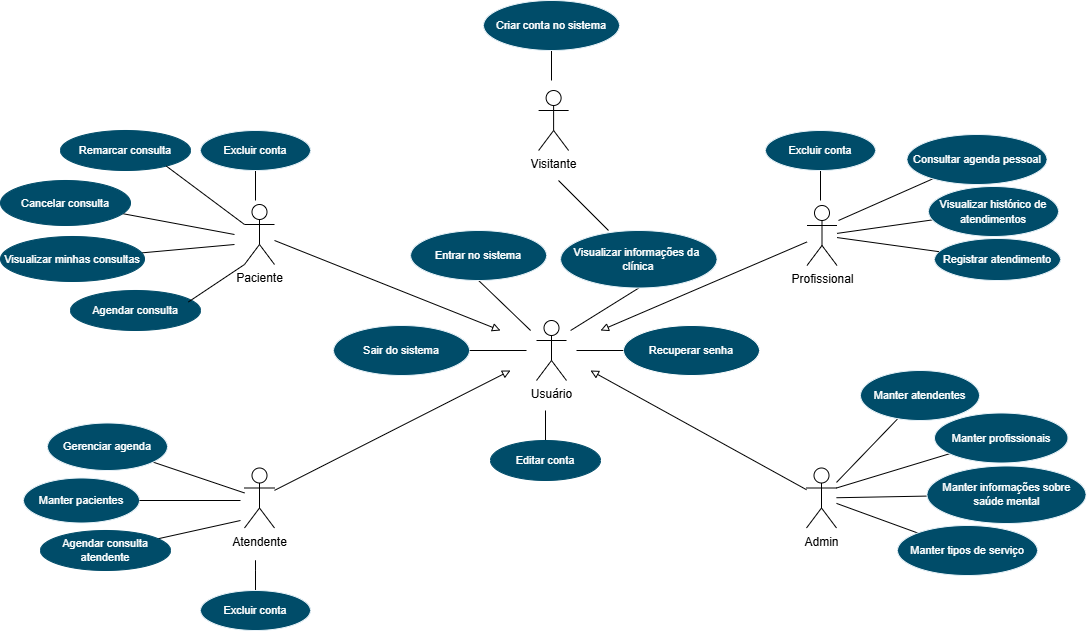

The diagram above was exported from draw.io. Its source (the exported page's mxGraphModel, read from the mxfile embedded in the PNG):
<mxGraphModel dx="907" dy="830" grid="1" gridSize="10" guides="0" tooltips="1" connect="1" arrows="1" fold="1" page="1" pageScale="1" pageWidth="827" pageHeight="1169" math="0" shadow="0">
  <root>
    <mxCell id="0" />
    <mxCell id="1" parent="0" />
    <mxCell id="e7O0EFjPWnBAMHPJP0LU-36" value="Usuário" style="shape=umlActor;verticalLabelPosition=bottom;verticalAlign=top;html=1;outlineConnect=0;" parent="1" vertex="1">
      <mxGeometry x="2136" y="590" width="30" height="60" as="geometry" />
    </mxCell>
    <mxCell id="e7O0EFjPWnBAMHPJP0LU-37" style="edgeStyle=none;rounded=0;orthogonalLoop=1;jettySize=auto;html=1;exitX=0;exitY=0.5;exitDx=0;exitDy=0;strokeColor=default;align=center;verticalAlign=middle;fontFamily=Helvetica;fontSize=11;fontColor=default;labelBackgroundColor=default;startArrow=none;startFill=0;endArrow=none;endFill=0;" parent="1" source="e7O0EFjPWnBAMHPJP0LU-38" edge="1">
      <mxGeometry relative="1" as="geometry">
        <mxPoint x="2176" y="620" as="targetPoint" />
      </mxGeometry>
    </mxCell>
    <mxCell id="e7O0EFjPWnBAMHPJP0LU-38" value="&lt;font color=&quot;#ffffff&quot;&gt;Recuperar senha&lt;/font&gt;" style="ellipse;whiteSpace=wrap;html=1;fontFamily=Helvetica;fontSize=11;fontColor=#333333;labelBackgroundColor=none;fillColor=#004C69;strokeColor=#FFFFFF;" parent="1" vertex="1">
      <mxGeometry x="2223" y="595" width="136" height="50" as="geometry" />
    </mxCell>
    <mxCell id="e7O0EFjPWnBAMHPJP0LU-51" style="edgeStyle=none;rounded=0;orthogonalLoop=1;jettySize=auto;html=1;strokeColor=default;align=center;verticalAlign=middle;fontFamily=Helvetica;fontSize=11;fontColor=default;labelBackgroundColor=default;startArrow=none;startFill=0;endArrow=none;endFill=0;" parent="1" source="e7O0EFjPWnBAMHPJP0LU-40" edge="1">
      <mxGeometry relative="1" as="geometry">
        <mxPoint x="2145" y="680" as="targetPoint" />
      </mxGeometry>
    </mxCell>
    <mxCell id="e7O0EFjPWnBAMHPJP0LU-40" value="&lt;font color=&quot;#ffffff&quot;&gt;Editar conta&lt;/font&gt;" style="ellipse;whiteSpace=wrap;html=1;fontFamily=Helvetica;fontSize=11;labelBackgroundColor=none;fillColor=#004c69;strokeColor=#004C69;fontColor=#333333;" parent="1" vertex="1">
      <mxGeometry x="2090" y="710" width="110" height="40" as="geometry" />
    </mxCell>
    <mxCell id="e7O0EFjPWnBAMHPJP0LU-49" style="edgeStyle=none;rounded=0;orthogonalLoop=1;jettySize=auto;html=1;exitX=0.5;exitY=1;exitDx=0;exitDy=0;strokeColor=default;align=center;verticalAlign=middle;fontFamily=Helvetica;fontSize=11;fontColor=default;labelBackgroundColor=default;startArrow=none;startFill=0;endArrow=none;endFill=0;" parent="1" source="e7O0EFjPWnBAMHPJP0LU-42" edge="1">
      <mxGeometry relative="1" as="geometry">
        <mxPoint x="2130.11" y="600" as="targetPoint" />
      </mxGeometry>
    </mxCell>
    <mxCell id="e7O0EFjPWnBAMHPJP0LU-42" value="Entrar no sistema" style="ellipse;whiteSpace=wrap;html=1;fontFamily=Helvetica;fontSize=11;fontColor=#FFFFFF;labelBackgroundColor=none;fillColor=#004C69;strokeColor=#E9F3F9;" parent="1" vertex="1">
      <mxGeometry x="2010.11" y="500" width="136" height="50" as="geometry" />
    </mxCell>
    <mxCell id="e7O0EFjPWnBAMHPJP0LU-43" style="edgeStyle=none;rounded=0;orthogonalLoop=1;jettySize=auto;html=1;exitX=1;exitY=0.5;exitDx=0;exitDy=0;strokeColor=default;align=center;verticalAlign=middle;fontFamily=Helvetica;fontSize=11;fontColor=default;labelBackgroundColor=default;startArrow=none;startFill=0;endArrow=none;endFill=0;" parent="1" source="e7O0EFjPWnBAMHPJP0LU-44" edge="1">
      <mxGeometry relative="1" as="geometry">
        <mxPoint x="2126" y="620" as="targetPoint" />
      </mxGeometry>
    </mxCell>
    <mxCell id="e7O0EFjPWnBAMHPJP0LU-44" value="Sair do sistema" style="ellipse;whiteSpace=wrap;html=1;fontFamily=Helvetica;fontSize=11;fontColor=#FFFFFF;labelBackgroundColor=none;fillColor=#004C69;strokeColor=#E9F3F9;" parent="1" vertex="1">
      <mxGeometry x="1933.03" y="595" width="136" height="50" as="geometry" />
    </mxCell>
    <mxCell id="WHYWlsghIG-EDC8eEKVs-2" style="rounded=0;orthogonalLoop=1;jettySize=auto;html=1;endArrow=none;startFill=0;" parent="1" source="e7O0EFjPWnBAMHPJP0LU-46" edge="1">
      <mxGeometry relative="1" as="geometry">
        <mxPoint x="1855" y="840" as="targetPoint" />
        <Array as="points">
          <mxPoint x="1855" y="840" />
          <mxPoint x="1855" y="830" />
        </Array>
      </mxGeometry>
    </mxCell>
    <mxCell id="e7O0EFjPWnBAMHPJP0LU-46" value="Excluir conta" style="ellipse;whiteSpace=wrap;html=1;fontFamily=Helvetica;fontSize=11;fontColor=#FFFFFF;labelBackgroundColor=none;fillColor=#004C69;strokeColor=#E9F3F9;" parent="1" vertex="1">
      <mxGeometry x="1800" y="860" width="110" height="40" as="geometry" />
    </mxCell>
    <mxCell id="e7O0EFjPWnBAMHPJP0LU-50" style="edgeStyle=none;rounded=0;orthogonalLoop=1;jettySize=auto;html=1;exitX=0.5;exitY=1;exitDx=0;exitDy=0;strokeColor=default;align=center;verticalAlign=middle;fontFamily=Helvetica;fontSize=11;fontColor=default;labelBackgroundColor=default;startArrow=none;startFill=0;endArrow=none;endFill=0;" parent="1" source="e7O0EFjPWnBAMHPJP0LU-48" edge="1">
      <mxGeometry relative="1" as="geometry">
        <mxPoint x="2170.11" y="600" as="targetPoint" />
      </mxGeometry>
    </mxCell>
    <mxCell id="e7O0EFjPWnBAMHPJP0LU-48" value="Visualizar informações da&amp;nbsp;&lt;div&gt;clínica&lt;/div&gt;" style="ellipse;whiteSpace=wrap;html=1;fontFamily=Helvetica;fontSize=11;fontColor=#FFFFFF;labelBackgroundColor=none;fillColor=#004C69;strokeColor=#E9F3F9;" parent="1" vertex="1">
      <mxGeometry x="2160.11" y="500" width="156.4" height="57.5" as="geometry" />
    </mxCell>
    <mxCell id="e7O0EFjPWnBAMHPJP0LU-118" style="edgeStyle=none;rounded=0;orthogonalLoop=1;jettySize=auto;html=1;strokeColor=default;align=center;verticalAlign=middle;fontFamily=Helvetica;fontSize=11;fontColor=default;labelBackgroundColor=default;startArrow=none;startFill=0;endArrow=block;endFill=0;" parent="1" source="e7O0EFjPWnBAMHPJP0LU-54" edge="1">
      <mxGeometry relative="1" as="geometry">
        <mxPoint x="2190" y="640" as="targetPoint" />
      </mxGeometry>
    </mxCell>
    <mxCell id="ixyhoaIsoTg_aOQRkYTO-3" style="rounded=0;orthogonalLoop=1;jettySize=auto;html=1;exitX=1;exitY=0.3333333333333333;exitDx=0;exitDy=0;exitPerimeter=0;startArrow=none;startFill=0;endArrow=none;endFill=0;" parent="1" source="e7O0EFjPWnBAMHPJP0LU-54" target="ixyhoaIsoTg_aOQRkYTO-2" edge="1">
      <mxGeometry relative="1" as="geometry" />
    </mxCell>
    <mxCell id="e7O0EFjPWnBAMHPJP0LU-54" value="Admin" style="shape=umlActor;verticalLabelPosition=bottom;verticalAlign=top;html=1;outlineConnect=0;" parent="1" vertex="1">
      <mxGeometry x="2406" y="737.5" width="30" height="60" as="geometry" />
    </mxCell>
    <mxCell id="e7O0EFjPWnBAMHPJP0LU-115" style="edgeStyle=none;rounded=0;orthogonalLoop=1;jettySize=auto;html=1;strokeColor=default;align=center;verticalAlign=middle;fontFamily=Helvetica;fontSize=11;fontColor=default;labelBackgroundColor=default;startArrow=none;startFill=0;endArrow=block;endFill=0;" parent="1" source="e7O0EFjPWnBAMHPJP0LU-55" edge="1">
      <mxGeometry relative="1" as="geometry">
        <mxPoint x="2110" y="640" as="targetPoint" />
      </mxGeometry>
    </mxCell>
    <mxCell id="e7O0EFjPWnBAMHPJP0LU-55" value="Atendente" style="shape=umlActor;verticalLabelPosition=bottom;verticalAlign=top;html=1;outlineConnect=0;" parent="1" vertex="1">
      <mxGeometry x="1844" y="737.5" width="30" height="60" as="geometry" />
    </mxCell>
    <mxCell id="e7O0EFjPWnBAMHPJP0LU-56" style="rounded=0;orthogonalLoop=1;jettySize=auto;html=1;endArrow=none;endFill=0;" parent="1" source="e7O0EFjPWnBAMHPJP0LU-54" target="e7O0EFjPWnBAMHPJP0LU-57" edge="1">
      <mxGeometry relative="1" as="geometry">
        <mxPoint x="2546" y="782.5" as="targetPoint" />
      </mxGeometry>
    </mxCell>
    <mxCell id="e7O0EFjPWnBAMHPJP0LU-57" value="Manter atendentes" style="ellipse;whiteSpace=wrap;html=1;fontSize=11;fillColor=#004C69;fontColor=#FFFFFF;strokeColor=#E9F3F9;" parent="1" vertex="1">
      <mxGeometry x="2460" y="640" width="119" height="50" as="geometry" />
    </mxCell>
    <mxCell id="e7O0EFjPWnBAMHPJP0LU-61" style="rounded=0;orthogonalLoop=1;jettySize=auto;html=1;endArrow=none;endFill=0;" parent="1" source="e7O0EFjPWnBAMHPJP0LU-62" target="e7O0EFjPWnBAMHPJP0LU-54" edge="1">
      <mxGeometry relative="1" as="geometry" />
    </mxCell>
    <mxCell id="e7O0EFjPWnBAMHPJP0LU-62" value="Manter tipos de serviço" style="ellipse;whiteSpace=wrap;html=1;fontSize=11;fillColor=#004C69;strokeColor=#E9F3F9;fontColor=#FFFFFF;" parent="1" vertex="1">
      <mxGeometry x="2497" y="795" width="140" height="50" as="geometry" />
    </mxCell>
    <mxCell id="e7O0EFjPWnBAMHPJP0LU-63" style="edgeStyle=none;rounded=0;orthogonalLoop=1;jettySize=auto;html=1;strokeColor=default;align=center;verticalAlign=middle;fontFamily=Helvetica;fontSize=11;fontColor=default;labelBackgroundColor=default;endArrow=none;endFill=0;" parent="1" source="e7O0EFjPWnBAMHPJP0LU-64" target="e7O0EFjPWnBAMHPJP0LU-54" edge="1">
      <mxGeometry relative="1" as="geometry" />
    </mxCell>
    <mxCell id="e7O0EFjPWnBAMHPJP0LU-64" value="Manter informações sobre saúde mental" style="ellipse;whiteSpace=wrap;html=1;fontSize=11;fillColor=#004C69;fontColor=#FFFFFF;strokeColor=#E9F3F9;" parent="1" vertex="1">
      <mxGeometry x="2526.5" y="735.5" width="159" height="57.5" as="geometry" />
    </mxCell>
    <mxCell id="lnAsOg7gTQo4jJVtETAS-23" style="edgeStyle=none;rounded=0;orthogonalLoop=1;jettySize=auto;html=1;strokeColor=default;align=center;verticalAlign=middle;fontFamily=Helvetica;fontSize=11;fontColor=default;labelBackgroundColor=default;endArrow=none;endFill=0;" parent="1" edge="1">
      <mxGeometry relative="1" as="geometry">
        <mxPoint x="2158" y="450" as="sourcePoint" />
        <mxPoint x="2208" y="500" as="targetPoint" />
      </mxGeometry>
    </mxCell>
    <mxCell id="e7O0EFjPWnBAMHPJP0LU-65" value="Visitante" style="shape=umlActor;verticalLabelPosition=bottom;verticalAlign=top;html=1;" parent="1" vertex="1">
      <mxGeometry x="2138.11" y="360" width="30" height="60" as="geometry" />
    </mxCell>
    <mxCell id="e7O0EFjPWnBAMHPJP0LU-117" style="edgeStyle=none;rounded=0;orthogonalLoop=1;jettySize=auto;html=1;strokeColor=default;align=center;verticalAlign=middle;fontFamily=Helvetica;fontSize=11;fontColor=default;labelBackgroundColor=default;startArrow=none;startFill=0;endArrow=block;endFill=0;" parent="1" source="e7O0EFjPWnBAMHPJP0LU-68" edge="1">
      <mxGeometry relative="1" as="geometry">
        <mxPoint x="2200" y="600" as="targetPoint" />
      </mxGeometry>
    </mxCell>
    <mxCell id="e7O0EFjPWnBAMHPJP0LU-68" value="Profissional" style="shape=umlActor;verticalLabelPosition=bottom;verticalAlign=top;html=1;" parent="1" vertex="1">
      <mxGeometry x="2406.5" y="475" width="30" height="60" as="geometry" />
    </mxCell>
    <mxCell id="e7O0EFjPWnBAMHPJP0LU-116" style="edgeStyle=none;rounded=0;orthogonalLoop=1;jettySize=auto;html=1;strokeColor=default;align=center;verticalAlign=middle;fontFamily=Helvetica;fontSize=11;fontColor=default;labelBackgroundColor=default;startArrow=none;startFill=0;endArrow=block;endFill=0;" parent="1" source="e7O0EFjPWnBAMHPJP0LU-71" edge="1">
      <mxGeometry relative="1" as="geometry">
        <mxPoint x="2100" y="600" as="targetPoint" />
      </mxGeometry>
    </mxCell>
    <mxCell id="e7O0EFjPWnBAMHPJP0LU-71" value="Paciente" style="shape=umlActor;verticalLabelPosition=bottom;verticalAlign=top;html=1;" parent="1" vertex="1">
      <mxGeometry x="1844" y="474" width="30" height="60" as="geometry" />
    </mxCell>
    <mxCell id="e7O0EFjPWnBAMHPJP0LU-72" style="edgeStyle=none;rounded=0;orthogonalLoop=1;jettySize=auto;html=1;strokeColor=default;align=center;verticalAlign=middle;fontFamily=Helvetica;fontSize=11;fontColor=default;labelBackgroundColor=default;endArrow=none;endFill=0;" parent="1" source="e7O0EFjPWnBAMHPJP0LU-73" edge="1">
      <mxGeometry relative="1" as="geometry">
        <mxPoint x="1834" y="504" as="targetPoint" />
      </mxGeometry>
    </mxCell>
    <mxCell id="e7O0EFjPWnBAMHPJP0LU-73" value="&lt;font color=&quot;#ffffff&quot;&gt;Cancelar consulta&lt;/font&gt;" style="ellipse;whiteSpace=wrap;html=1;fontFamily=Helvetica;fontSize=11;fontColor=#333333;labelBackgroundColor=none;fillColor=#004c69;strokeColor=#004C69;" parent="1" vertex="1">
      <mxGeometry x="1600" y="450" width="130" height="45" as="geometry" />
    </mxCell>
    <mxCell id="e7O0EFjPWnBAMHPJP0LU-76" style="edgeStyle=none;rounded=0;orthogonalLoop=1;jettySize=auto;html=1;strokeColor=default;align=center;verticalAlign=middle;fontFamily=Helvetica;fontSize=11;fontColor=default;labelBackgroundColor=default;endArrow=none;endFill=0;" parent="1" source="e7O0EFjPWnBAMHPJP0LU-77" edge="1">
      <mxGeometry relative="1" as="geometry">
        <mxPoint x="2151" y="350" as="targetPoint" />
      </mxGeometry>
    </mxCell>
    <mxCell id="e7O0EFjPWnBAMHPJP0LU-77" value="Criar conta no sistema" style="ellipse;whiteSpace=wrap;html=1;fontFamily=Helvetica;fontSize=11;fontColor=#FFFFFF;labelBackgroundColor=none;fillColor=#004C69;strokeColor=#E9F3F9;" parent="1" vertex="1">
      <mxGeometry x="2083" y="270" width="136" height="50" as="geometry" />
    </mxCell>
    <mxCell id="e7O0EFjPWnBAMHPJP0LU-82" value="" style="ellipse;whiteSpace=wrap;html=1;align=center;aspect=fixed;fillColor=none;strokeColor=none;resizable=0;perimeter=centerPerimeter;rotatable=0;allowArrows=0;points=[];outlineConnect=1;fontFamily=Helvetica;fontSize=11;fontColor=default;labelBackgroundColor=default;" parent="1" vertex="1">
      <mxGeometry x="2506.5" y="475" width="10" height="10" as="geometry" />
    </mxCell>
    <mxCell id="FBQNg3yo92agxncLhSGo-8" style="edgeStyle=none;shape=connector;rounded=0;orthogonalLoop=1;jettySize=auto;html=1;strokeColor=default;align=center;verticalAlign=middle;fontFamily=Helvetica;fontSize=11;fontColor=default;labelBackgroundColor=default;startFill=0;endArrow=none;" parent="1" source="e7O0EFjPWnBAMHPJP0LU-85" target="e7O0EFjPWnBAMHPJP0LU-55" edge="1">
      <mxGeometry relative="1" as="geometry" />
    </mxCell>
    <mxCell id="e7O0EFjPWnBAMHPJP0LU-85" value="Gerenciar agenda" style="ellipse;whiteSpace=wrap;html=1;fontFamily=Helvetica;fontSize=11;labelBackgroundColor=none;fillColor=#004C69;strokeColor=#E9F3F9;fontColor=#FFFFFF;" parent="1" vertex="1">
      <mxGeometry x="1647" y="692.5" width="120" height="47.5" as="geometry" />
    </mxCell>
    <mxCell id="e7O0EFjPWnBAMHPJP0LU-86" value="Registrar atendimento" style="ellipse;whiteSpace=wrap;html=1;fontFamily=Helvetica;fontSize=11;labelBackgroundColor=none;fillColor=#004C69;strokeColor=#E9F3F9;fontColor=#FFFFFF;" parent="1" vertex="1">
      <mxGeometry x="2534" y="508" width="126" height="42" as="geometry" />
    </mxCell>
    <mxCell id="e7O0EFjPWnBAMHPJP0LU-87" style="edgeStyle=none;rounded=0;orthogonalLoop=1;jettySize=auto;html=1;strokeColor=default;align=center;verticalAlign=middle;fontFamily=Helvetica;fontSize=11;fontColor=default;labelBackgroundColor=default;endArrow=none;endFill=0;" parent="1" source="e7O0EFjPWnBAMHPJP0LU-86" target="e7O0EFjPWnBAMHPJP0LU-68" edge="1">
      <mxGeometry relative="1" as="geometry" />
    </mxCell>
    <mxCell id="e7O0EFjPWnBAMHPJP0LU-88" style="edgeStyle=none;rounded=0;orthogonalLoop=1;jettySize=auto;html=1;strokeColor=default;align=center;verticalAlign=middle;fontFamily=Helvetica;fontSize=11;fontColor=default;labelBackgroundColor=default;endArrow=none;endFill=0;" parent="1" source="e7O0EFjPWnBAMHPJP0LU-89" edge="1">
      <mxGeometry relative="1" as="geometry">
        <mxPoint x="2438" y="490" as="targetPoint" />
      </mxGeometry>
    </mxCell>
    <mxCell id="e7O0EFjPWnBAMHPJP0LU-89" value="Consultar agenda pessoal" style="ellipse;whiteSpace=wrap;html=1;fontFamily=Helvetica;fontSize=11;fontColor=#FFFFFF;labelBackgroundColor=none;fillColor=#004C69;strokeColor=#E9F3F9;" parent="1" vertex="1">
      <mxGeometry x="2506.5" y="404" width="140" height="50" as="geometry" />
    </mxCell>
    <mxCell id="e7O0EFjPWnBAMHPJP0LU-94" value="Manter pacientes" style="ellipse;whiteSpace=wrap;html=1;fontFamily=Helvetica;fontSize=11;labelBackgroundColor=none;fillColor=#004C69;strokeColor=#E9F3F9;fontColor=#FFFFFF;" parent="1" vertex="1">
      <mxGeometry x="1623" y="747.5" width="116" height="45" as="geometry" />
    </mxCell>
    <mxCell id="e7O0EFjPWnBAMHPJP0LU-96" style="edgeStyle=none;rounded=0;orthogonalLoop=1;jettySize=auto;html=1;entryX=1;entryY=0.5;entryDx=0;entryDy=0;strokeColor=default;align=center;verticalAlign=middle;fontFamily=Helvetica;fontSize=11;fontColor=default;labelBackgroundColor=default;endArrow=none;endFill=0;" parent="1" edge="1">
      <mxGeometry relative="1" as="geometry">
        <mxPoint x="2611.5" y="505" as="sourcePoint" />
        <mxPoint x="2611.5" y="505" as="targetPoint" />
      </mxGeometry>
    </mxCell>
    <mxCell id="e7O0EFjPWnBAMHPJP0LU-97" style="edgeStyle=none;rounded=0;orthogonalLoop=1;jettySize=auto;html=1;strokeColor=default;align=center;verticalAlign=middle;fontFamily=Helvetica;fontSize=11;fontColor=default;labelBackgroundColor=default;endArrow=none;endFill=0;" parent="1" source="e7O0EFjPWnBAMHPJP0LU-98" target="e7O0EFjPWnBAMHPJP0LU-68" edge="1">
      <mxGeometry relative="1" as="geometry">
        <mxPoint x="2441.5" y="495" as="targetPoint" />
      </mxGeometry>
    </mxCell>
    <mxCell id="e7O0EFjPWnBAMHPJP0LU-98" value="&lt;font style=&quot;font-size: 11px;&quot; data-sider-select-id=&quot;bfecefa2-7e74-452a-9cd0-36b41d716da9&quot;&gt;Visualizar histórico de atendimentos&lt;/font&gt;" style="ellipse;whiteSpace=wrap;html=1;fillColor=#004C69;fontColor=#FFFFFF;strokeColor=#E9F3F9;" parent="1" vertex="1">
      <mxGeometry x="2528" y="456" width="130" height="50" as="geometry" />
    </mxCell>
    <mxCell id="e7O0EFjPWnBAMHPJP0LU-101" style="edgeStyle=none;rounded=0;orthogonalLoop=1;jettySize=auto;html=1;strokeColor=default;align=center;verticalAlign=middle;fontFamily=Helvetica;fontSize=11;fontColor=default;labelBackgroundColor=default;endArrow=none;endFill=0;" parent="1" source="e7O0EFjPWnBAMHPJP0LU-102" edge="1">
      <mxGeometry relative="1" as="geometry">
        <mxPoint x="1834" y="514" as="targetPoint" />
      </mxGeometry>
    </mxCell>
    <mxCell id="e7O0EFjPWnBAMHPJP0LU-102" value="&lt;font color=&quot;#ffffff&quot;&gt;Visualizar minhas consultas&lt;/font&gt;" style="ellipse;whiteSpace=wrap;html=1;fontSize=11;fillColor=#004c69;fontColor=#333333;strokeColor=#004C69;" parent="1" vertex="1">
      <mxGeometry x="1600" y="506" width="144" height="45" as="geometry" />
    </mxCell>
    <mxCell id="lnAsOg7gTQo4jJVtETAS-7" value="&lt;font color=&quot;#ffffff&quot;&gt;Agendar consulta&lt;/font&gt;" style="ellipse;whiteSpace=wrap;html=1;fontFamily=Helvetica;fontSize=11;labelBackgroundColor=none;fillColor=#004c69;strokeColor=#004C69;" parent="1" vertex="1">
      <mxGeometry x="1670" y="560" width="130" height="40" as="geometry" />
    </mxCell>
    <mxCell id="ixyhoaIsoTg_aOQRkYTO-2" value="Manter profissionais" style="ellipse;whiteSpace=wrap;html=1;fontSize=11;fillColor=#004C69;fontColor=#FFFFFF;strokeColor=#E9F3F9;" parent="1" vertex="1">
      <mxGeometry x="2534" y="682.5" width="133.5" height="50" as="geometry" />
    </mxCell>
    <mxCell id="WHYWlsghIG-EDC8eEKVs-1" style="rounded=0;orthogonalLoop=1;jettySize=auto;html=1;endArrow=none;startFill=0;" parent="1" source="pUIp1JMgMk8pez5zlUwa-1" edge="1">
      <mxGeometry relative="1" as="geometry">
        <mxPoint x="1840" y="790" as="targetPoint" />
      </mxGeometry>
    </mxCell>
    <mxCell id="pUIp1JMgMk8pez5zlUwa-1" value="&lt;font color=&quot;#ffffff&quot;&gt;Agendar consulta atendente&lt;/font&gt;" style="ellipse;whiteSpace=wrap;html=1;fontFamily=Helvetica;fontSize=11;labelBackgroundColor=none;fillColor=#004c69;strokeColor=#004C69;" parent="1" vertex="1">
      <mxGeometry x="1640" y="800" width="130" height="40" as="geometry" />
    </mxCell>
    <mxCell id="WHYWlsghIG-EDC8eEKVs-5" style="edgeStyle=none;shape=connector;rounded=0;orthogonalLoop=1;jettySize=auto;html=1;strokeColor=default;align=center;verticalAlign=middle;fontFamily=Helvetica;fontSize=11;fontColor=default;labelBackgroundColor=default;startFill=0;endArrow=none;" parent="1" source="WHYWlsghIG-EDC8eEKVs-4" edge="1">
      <mxGeometry relative="1" as="geometry">
        <mxPoint x="1855" y="470" as="targetPoint" />
      </mxGeometry>
    </mxCell>
    <mxCell id="WHYWlsghIG-EDC8eEKVs-4" value="Excluir conta" style="ellipse;whiteSpace=wrap;html=1;fontFamily=Helvetica;fontSize=11;fontColor=#FFFFFF;labelBackgroundColor=none;fillColor=#004C69;strokeColor=#E9F3F9;" parent="1" vertex="1">
      <mxGeometry x="1800" y="400" width="110" height="40" as="geometry" />
    </mxCell>
    <mxCell id="WHYWlsghIG-EDC8eEKVs-7" style="edgeStyle=none;shape=connector;rounded=0;orthogonalLoop=1;jettySize=auto;html=1;strokeColor=default;align=center;verticalAlign=middle;fontFamily=Helvetica;fontSize=11;fontColor=default;labelBackgroundColor=default;startFill=0;endArrow=none;" parent="1" source="WHYWlsghIG-EDC8eEKVs-6" edge="1">
      <mxGeometry relative="1" as="geometry">
        <mxPoint x="2420" y="470" as="targetPoint" />
      </mxGeometry>
    </mxCell>
    <mxCell id="WHYWlsghIG-EDC8eEKVs-6" value="Excluir conta" style="ellipse;whiteSpace=wrap;html=1;fontFamily=Helvetica;fontSize=11;fontColor=#FFFFFF;labelBackgroundColor=none;fillColor=#004C69;strokeColor=#E9F3F9;" parent="1" vertex="1">
      <mxGeometry x="2365" y="400" width="110" height="40" as="geometry" />
    </mxCell>
    <mxCell id="FBQNg3yo92agxncLhSGo-4" value="&lt;font style=&quot;font-size: 11px;&quot;&gt;Remarcar consulta&lt;/font&gt;" style="ellipse;whiteSpace=wrap;html=1;align=center;fillColor=light-dark(#004c69, #1d293b);strokeColor=#004C69;fontColor=#FFFFFF;" parent="1" vertex="1">
      <mxGeometry x="1660" y="400" width="130" height="40" as="geometry" />
    </mxCell>
    <mxCell id="FBQNg3yo92agxncLhSGo-6" style="rounded=0;orthogonalLoop=1;jettySize=auto;html=1;exitX=0;exitY=0.3333333333333333;exitDx=0;exitDy=0;exitPerimeter=0;entryX=0.814;entryY=0.89;entryDx=0;entryDy=0;entryPerimeter=0;endArrow=none;startFill=0;" parent="1" source="e7O0EFjPWnBAMHPJP0LU-71" target="FBQNg3yo92agxncLhSGo-4" edge="1">
      <mxGeometry relative="1" as="geometry" />
    </mxCell>
    <mxCell id="FBQNg3yo92agxncLhSGo-7" style="edgeStyle=none;shape=connector;rounded=0;orthogonalLoop=1;jettySize=auto;html=1;exitX=0;exitY=1;exitDx=0;exitDy=0;exitPerimeter=0;entryX=0.907;entryY=0.286;entryDx=0;entryDy=0;entryPerimeter=0;strokeColor=default;align=center;verticalAlign=middle;fontFamily=Helvetica;fontSize=11;fontColor=default;labelBackgroundColor=default;startFill=0;endArrow=none;" parent="1" source="e7O0EFjPWnBAMHPJP0LU-71" target="lnAsOg7gTQo4jJVtETAS-7" edge="1">
      <mxGeometry relative="1" as="geometry" />
    </mxCell>
    <mxCell id="FBQNg3yo92agxncLhSGo-11" style="edgeStyle=none;shape=connector;rounded=0;orthogonalLoop=1;jettySize=auto;html=1;strokeColor=default;align=center;verticalAlign=middle;fontFamily=Helvetica;fontSize=11;fontColor=default;labelBackgroundColor=default;startFill=0;endArrow=none;" parent="1" source="e7O0EFjPWnBAMHPJP0LU-94" edge="1">
      <mxGeometry relative="1" as="geometry">
        <mxPoint x="1840" y="770" as="targetPoint" />
      </mxGeometry>
    </mxCell>
  </root>
</mxGraphModel>